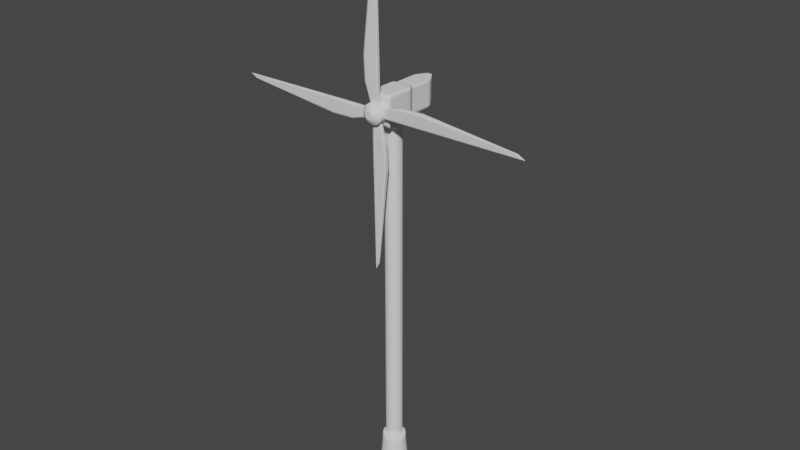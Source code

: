 # Source: Windmill.blend  (saved by Blender 4.0.36; exported with 4.5.12 LTS)
import bpy
from mathutils import Matrix  # noqa: F401  (used for matrix-valued properties, if any)

bpy.ops.wm.read_factory_settings(use_empty=True)
scene = bpy.context.scene
scene.name = 'Scene'

# ---- collections
col_collection = bpy.data.collections.new('Collection'); scene.collection.children.link(col_collection)

# ---- world
world_world = bpy.data.worlds.new('World'); scene.world = world_world
world_world.use_nodes = True; world_world.node_tree.nodes.clear()
_N = world_world.node_tree.nodes; _L = world_world.node_tree.links
n0 = _N.new('ShaderNodeOutputWorld'); n0.name = 'World Output'; n0.location = (300, 300)
n1 = _N.new('ShaderNodeBackground'); n1.name = 'Background'; n1.location = (10, 300)
n1.inputs[0].default_value = (0.05088, 0.05088, 0.05088, 1.0)
_L.new(n1.outputs[0], n0.inputs[0])
n0.is_active_output = True
world_world.color = (0.05088, 0.05088, 0.05088)
world_world.use_sun_shadow = False
world_world.sun_shadow_jitter_overblur = 0.0

# ---- meshes
me_circle = bpy.data.meshes.new('Circle')
me_circle.from_pydata([(1.597e-08, 1.376, -10.45), (-0.2684, 1.349, -10.45), (-0.5265, 1.271, -10.45), (-0.7643, 1.144, -10.45), (-0.9728, 0.9728, -10.45), (-1.144, 0.7643, -10.45), (-1.271, 0.5265, -10.45), (-1.349, 0.2684, -10.45), (-1.376, -4.951e-08, -10.45), (-1.349, -0.2684, -10.45), (-1.271, -0.5265, -10.45), (-1.144, -0.7643, -10.45), (-0.9728, -0.9728, -10.45), (-0.7643, -1.144, -10.45), (-0.5265, -1.271, -10.45), (-0.2684, -1.349, -10.45), (1.362e-07, -1.376, -10.45), (0.2684, -1.349, -10.45), (0.5265, -1.271, -10.45), (0.7643, -1.144, -10.45), (0.9728, -0.9728, -10.45), (1.144, -0.7643, -10.45), (1.271, -0.5265, -10.45), (1.349, -0.2684, -10.45), (1.376, 2.703e-08, -10.45), (1.349, 0.2684, -10.45), (1.271, 0.5265, -10.45), (1.144, 0.7643, -10.45), (0.9728, 0.9728, -10.45), (0.7643, 1.144, -10.45), (0.5265, 1.271, -10.45), (0.2684, 1.349, -10.45), (-5.582e-10, 1.042, -6.463), (-0.2032, 1.022, -6.463), (-0.3987, 0.9625, -6.463), (-0.5788, 0.8662, -6.463), (-0.7367, 0.7367, -6.463), (-0.8662, 0.5788, -6.463), (-0.9625, 0.3987, -6.463), (-1.022, 0.2032, -6.463), (-1.042, -4.585e-08, -6.463), (-1.022, -0.2032, -6.463), (-0.9625, -0.3987, -6.463), (-0.8662, -0.5788, -6.463), (-0.7367, -0.7367, -6.463), (-0.5788, -0.8662, -6.463), (-0.3987, -0.9625, -6.463), (-0.2032, -1.022, -6.463), (9.052e-08, -1.042, -6.463), (0.2032, -1.022, -6.463), (0.3987, -0.9625, -6.463), (0.5788, -0.8662, -6.463), (0.7367, -0.7367, -6.463), (0.8662, -0.5788, -6.463), (0.9625, -0.3987, -6.463), (1.022, -0.2032, -6.463), (1.042, 1.212e-08, -6.463), (1.022, 0.2032, -6.463), (0.9625, 0.3987, -6.463), (0.8662, 0.5788, -6.463), (0.7367, 0.7367, -6.463), (0.5788, 0.8662, -6.463), (0.3987, 0.9625, -6.463), (0.2032, 1.022, -6.463), (-3.965e-09, 0.7755, -6.463), (-0.1513, 0.7606, -6.463), (-0.2968, 0.7164, -6.463), (-0.4308, 0.6448, -6.463), (-0.5483, 0.5483, -6.463), (-0.6448, 0.4308, -6.463), (-0.7164, 0.2968, -6.463), (-0.7606, 0.1513, -6.463), (-0.7755, -3.745e-08, -6.463), (-0.7606, -0.1513, -6.463), (-0.7164, -0.2968, -6.463), (-0.6448, -0.4308, -6.463), (-0.5483, -0.5483, -6.463), (-0.4308, -0.6448, -6.463), (-0.2968, -0.7164, -6.463), (-0.1513, -0.7606, -6.463), (6.383e-08, -0.7755, -6.463), (0.1513, -0.7606, -6.463), (0.2968, -0.7164, -6.463), (0.4308, -0.6448, -6.463), (0.5483, -0.5483, -6.463), (0.6448, -0.4308, -6.463), (0.7164, -0.2968, -6.463), (0.7606, -0.1513, -6.463), (0.7755, 5.697e-09, -6.463), (0.7606, 0.1513, -6.463), (0.7164, 0.2968, -6.463), (0.6448, 0.4308, -6.463), (0.5483, 0.5483, -6.463), (0.4308, 0.6448, -6.463), (0.2968, 0.7164, -6.463), (0.1513, 0.7606, -6.463), (-3.965e-09, 0.7755, 25.42), (-0.1513, 0.7606, 25.42), (-0.2968, 0.7164, 25.42), (-0.4308, 0.6448, 25.42), (-0.5483, 0.5483, 25.42), (-0.6448, 0.4308, 25.42), (-0.7164, 0.2968, 25.42), (-0.7606, 0.1513, 25.42), (-0.7755, -3.745e-08, 25.42), (-0.7606, -0.1513, 25.42), (-0.7164, -0.2968, 25.42), (-0.6448, -0.4308, 25.42), (-0.5483, -0.5483, 25.42), (-0.4308, -0.6448, 25.42), (-0.2968, -0.7164, 25.42), (-0.1513, -0.7606, 25.42), (6.383e-08, -0.7755, 25.42), (0.1513, -0.7606, 25.42), (0.2968, -0.7164, 25.42), (0.4308, -0.6448, 25.42), (0.5483, -0.5483, 25.42), (0.6448, -0.4308, 25.42), (0.7164, -0.2968, 25.42), (0.7606, -0.1513, 25.42), (0.7755, 5.697e-09, 25.42), (0.7606, 0.1513, 25.42), (0.7164, 0.2968, 25.42), (0.6448, 0.4308, 25.42), (0.5483, 0.5483, 25.42), (0.4308, 0.6448, 25.42), (0.2968, 0.7164, 25.42), (0.1513, 0.7606, 25.42), (-1.0, -1.764, 25.12), (-1.0, -1.764, 27.85), (-1.0, 1.0, 25.12), (-1.0, 1.0, 27.85), (1.0, -1.764, 25.12), (1.0, -1.764, 27.85), (1.0, 1.0, 25.12), (1.0, 1.0, 27.85), (-0.8262, 1.177, 25.2), (-0.8262, 1.177, 27.77), (0.8262, 1.177, 25.2), (0.8262, 1.177, 27.77), (-0.895, 1.177, 27.85), (-0.895, 1.177, 25.12), (0.895, 1.177, 25.12), (0.895, 1.177, 27.85), (-0.8262, 3.749, 25.2), (-0.8262, 3.749, 27.77), (0.8262, 3.749, 25.2), (0.8262, 3.749, 27.77), (-0.2173, 4.727, 25.2), (-0.2173, 4.727, 27.77), (0.2173, 4.727, 25.2), (0.2173, 4.727, 27.77), (2.116e-09, -1.592, 27.25), (-0.1819, -1.592, 27.23), (-0.3567, -1.592, 27.18), (-0.5179, -1.592, 27.09), (-0.6592, -1.592, 26.98), (-0.7751, -1.592, 26.83), (-0.8612, -1.592, 26.67), (-0.9143, -1.592, 26.5), (-0.9322, -1.592, 26.32), (-0.9143, -1.592, 26.13), (-0.8612, -1.592, 25.96), (-0.7751, -1.592, 25.8), (-0.6592, -1.592, 25.66), (-0.5179, -1.592, 25.54), (-0.3567, -1.592, 25.46), (-0.1819, -1.592, 25.4), (8.361e-08, -1.592, 25.38), (0.1819, -1.592, 25.4), (0.3567, -1.592, 25.46), (0.5179, -1.592, 25.54), (0.6592, -1.592, 25.66), (0.7751, -1.592, 25.8), (0.8612, -1.592, 25.96), (0.9143, -1.592, 26.13), (0.9322, -1.592, 26.32), (0.9143, -1.592, 26.5), (0.8612, -1.592, 26.67), (0.7751, -1.592, 26.83), (0.6592, -1.592, 26.98), (0.5179, -1.592, 27.09), (0.3567, -1.592, 27.18), (0.1819, -1.592, 27.23), (2.116e-09, -2.612, 27.25), (-0.1819, -2.612, 27.23), (-0.3567, -2.612, 27.18), (-0.5179, -2.612, 27.09), (-0.6592, -2.612, 26.98), (-0.7751, -2.612, 26.83), (-0.8612, -2.612, 26.67), (-0.9143, -2.612, 26.5), (-0.9322, -2.612, 26.32), (-0.9143, -2.612, 26.13), (-0.8612, -2.612, 25.96), (-0.7751, -2.612, 25.8), (-0.6592, -2.612, 25.66), (-0.5179, -2.612, 25.54), (-0.3567, -2.612, 25.46), (-0.1819, -2.612, 25.4), (8.361e-08, -2.612, 25.38), (0.1819, -2.612, 25.4), (0.3567, -2.612, 25.46), (0.5179, -2.612, 25.54), (0.6592, -2.612, 25.66), (0.7751, -2.612, 25.8), (0.8612, -2.612, 25.96), (0.9143, -2.612, 26.13), (0.9322, -2.612, 26.32), (0.9143, -2.612, 26.5), (0.8612, -2.612, 26.67), (0.7751, -2.612, 26.83), (0.6592, -2.612, 26.98), (0.5179, -2.612, 27.09), (0.3567, -2.612, 27.18), (0.1819, -2.612, 27.23), (3.52e-09, -2.907, 26.93), (-0.1188, -2.907, 26.91), (-0.2331, -2.907, 26.88), (-0.3384, -2.907, 26.82), (-0.4306, -2.907, 26.75), (-0.5064, -2.907, 26.65), (-0.5627, -2.907, 26.55), (-0.5973, -2.907, 26.44), (-0.609, -2.907, 26.32), (-0.5973, -2.907, 26.2), (-0.5627, -2.907, 26.08), (-0.5064, -2.907, 25.98), (-0.4306, -2.907, 25.89), (-0.3384, -2.907, 25.81), (-0.2331, -2.907, 25.75), (-0.1188, -2.907, 25.72), (5.676e-08, -2.907, 25.71), (0.1188, -2.907, 25.72), (0.2331, -2.907, 25.75), (0.3384, -2.907, 25.81), (0.4306, -2.907, 25.89), (0.5064, -2.907, 25.98), (0.5627, -2.907, 26.08), (0.5973, -2.907, 26.2), (0.609, -2.907, 26.32), (0.5973, -2.907, 26.44), (0.5627, -2.907, 26.55), (0.5064, -2.907, 26.65), (0.4306, -2.907, 26.75), (0.3384, -2.907, 26.82), (0.2331, -2.907, 26.88), (0.1188, -2.907, 26.91), (-7.312e-10, -3.056, 26.67), (-0.0685, -3.056, 26.66), (-0.1344, -3.056, 26.64), (-0.1951, -3.056, 26.61), (-0.2483, -3.056, 26.56), (-0.292, -3.056, 26.51), (-0.3244, -3.056, 26.45), (-0.3444, -3.056, 26.38), (-0.3511, -3.056, 26.32), (-0.3444, -3.056, 26.25), (-0.3244, -3.056, 26.18), (-0.292, -3.056, 26.12), (-0.2483, -3.056, 26.07), (-0.1951, -3.056, 26.02), (-0.1344, -3.056, 25.99), (-0.0685, -3.056, 25.97), (2.997e-08, -3.056, 25.97), (0.0685, -3.056, 25.97), (0.1344, -3.056, 25.99), (0.1951, -3.056, 26.02), (0.2483, -3.056, 26.07), (0.292, -3.056, 26.12), (0.3244, -3.056, 26.18), (0.3444, -3.056, 26.25), (0.3511, -3.056, 26.32), (0.3444, -3.056, 26.38), (0.3244, -3.056, 26.45), (0.292, -3.056, 26.51), (0.2483, -3.056, 26.56), (0.1951, -3.056, 26.61), (0.1344, -3.056, 26.64), (0.0685, -3.056, 26.66), (9.313e-10, -3.056, 26.32), (-0.7164, -0.2968, -1.149), (-0.7164, -0.2968, 4.165), (-0.7164, -0.2968, 9.479), (-0.7164, -0.2968, 14.79), (-0.7164, -0.2968, 20.11), (-0.6448, -0.4308, 20.11), (-0.6448, -0.4308, 14.79), (-0.6448, -0.4308, 9.479), (-0.6448, -0.4308, 4.165), (-0.6448, -0.4308, -1.149), (0.7755, 5.697e-09, -1.149), (0.7755, 5.697e-09, 4.165), (0.7755, 5.697e-09, 9.479), (0.7755, 5.697e-09, 14.79), (0.7755, 5.697e-09, 20.11), (0.7606, 0.1513, 20.11), (0.7606, 0.1513, 14.79), (0.7606, 0.1513, 9.479), (0.7606, 0.1513, 4.165), (0.7606, 0.1513, -1.149), (-0.5483, -0.5483, 20.11), (-0.5483, -0.5483, 14.79), (-0.5483, -0.5483, 9.479), (-0.5483, -0.5483, 4.165), (-0.5483, -0.5483, -1.149), (0.7164, 0.2968, 20.11), (0.7164, 0.2968, 14.79), (0.7164, 0.2968, 9.479), (0.7164, 0.2968, 4.165), (0.7164, 0.2968, -1.149), (-0.4308, -0.6448, 20.11), (-0.4308, -0.6448, 14.79), (-0.4308, -0.6448, 9.479), (-0.4308, -0.6448, 4.165), (-0.4308, -0.6448, -1.149), (0.6448, 0.4308, 20.11), (0.6448, 0.4308, 14.79), (0.6448, 0.4308, 9.479), (0.6448, 0.4308, 4.165), (0.6448, 0.4308, -1.149), (-0.2968, -0.7164, 20.11), (-0.2968, -0.7164, 14.79), (-0.2968, -0.7164, 9.479), (-0.2968, -0.7164, 4.165), (-0.2968, -0.7164, -1.149), (-3.965e-09, 0.7755, -1.149), (-3.965e-09, 0.7755, 4.165), (-3.965e-09, 0.7755, 9.479), (-3.965e-09, 0.7755, 14.79), (-3.965e-09, 0.7755, 20.11), (-0.1513, 0.7606, 20.11), (-0.1513, 0.7606, 14.79), (-0.1513, 0.7606, 9.479), (-0.1513, 0.7606, 4.165), (-0.1513, 0.7606, -1.149), (0.5483, 0.5483, 20.11), (0.5483, 0.5483, 14.79), (0.5483, 0.5483, 9.479), (0.5483, 0.5483, 4.165), (0.5483, 0.5483, -1.149), (-0.1513, -0.7606, 20.11), (-0.1513, -0.7606, 14.79), (-0.1513, -0.7606, 9.479), (-0.1513, -0.7606, 4.165), (-0.1513, -0.7606, -1.149), (-0.2968, 0.7164, 20.11), (-0.2968, 0.7164, 14.79), (-0.2968, 0.7164, 9.479), (-0.2968, 0.7164, 4.165), (-0.2968, 0.7164, -1.149), (0.4308, 0.6448, 20.11), (0.4308, 0.6448, 14.79), (0.4308, 0.6448, 9.479), (0.4308, 0.6448, 4.165), (0.4308, 0.6448, -1.149), (6.383e-08, -0.7755, 20.11), (6.383e-08, -0.7755, 14.79), (6.383e-08, -0.7755, 9.479), (6.383e-08, -0.7755, 4.165), (6.383e-08, -0.7755, -1.149), (-0.4308, 0.6448, 20.11), (-0.4308, 0.6448, 14.79), (-0.4308, 0.6448, 9.479), (-0.4308, 0.6448, 4.165), (-0.4308, 0.6448, -1.149), (0.2968, 0.7164, 20.11), (0.2968, 0.7164, 14.79), (0.2968, 0.7164, 9.479), (0.2968, 0.7164, 4.165), (0.2968, 0.7164, -1.149), (0.1513, -0.7606, 20.11), (0.1513, -0.7606, 14.79), (0.1513, -0.7606, 9.479), (0.1513, -0.7606, 4.165), (0.1513, -0.7606, -1.149), (-0.5483, 0.5483, 20.11), (-0.5483, 0.5483, 14.79), (-0.5483, 0.5483, 9.479), (-0.5483, 0.5483, 4.165), (-0.5483, 0.5483, -1.149), (0.1513, 0.7606, 20.11), (0.1513, 0.7606, 14.79), (0.1513, 0.7606, 9.479), (0.1513, 0.7606, 4.165), (0.1513, 0.7606, -1.149), (0.2968, -0.7164, 20.11), (0.2968, -0.7164, 14.79), (0.2968, -0.7164, 9.479), (0.2968, -0.7164, 4.165), (0.2968, -0.7164, -1.149), (-0.6448, 0.4308, 20.11), (-0.6448, 0.4308, 14.79), (-0.6448, 0.4308, 9.479), (-0.6448, 0.4308, 4.165), (-0.6448, 0.4308, -1.149), (0.4308, -0.6448, 20.11), (0.4308, -0.6448, 14.79), (0.4308, -0.6448, 9.479), (0.4308, -0.6448, 4.165), (0.4308, -0.6448, -1.149), (-0.7164, 0.2968, 20.11), (-0.7164, 0.2968, 14.79), (-0.7164, 0.2968, 9.479), (-0.7164, 0.2968, 4.165), (-0.7164, 0.2968, -1.149), (0.5483, -0.5483, 20.11), (0.5483, -0.5483, 14.79), (0.5483, -0.5483, 9.479), (0.5483, -0.5483, 4.165), (0.5483, -0.5483, -1.149), (-0.7606, 0.1513, 20.11), (-0.7606, 0.1513, 14.79), (-0.7606, 0.1513, 9.479), (-0.7606, 0.1513, 4.165), (-0.7606, 0.1513, -1.149), (0.6448, -0.4308, 20.11), (0.6448, -0.4308, 14.79), (0.6448, -0.4308, 9.479), (0.6448, -0.4308, 4.165), (0.6448, -0.4308, -1.149), (-0.7755, -3.745e-08, 20.11), (-0.7755, -3.745e-08, 14.79), (-0.7755, -3.745e-08, 9.479), (-0.7755, -3.745e-08, 4.165), (-0.7755, -3.745e-08, -1.149), (0.7164, -0.2968, 20.11), (0.7164, -0.2968, 14.79), (0.7164, -0.2968, 9.479), (0.7164, -0.2968, 4.165), (0.7164, -0.2968, -1.149), (-0.7606, -0.1513, 20.11), (-0.7606, -0.1513, 14.79), (-0.7606, -0.1513, 9.479), (-0.7606, -0.1513, 4.165), (-0.7606, -0.1513, -1.149), (0.7606, -0.1513, 20.11), (0.7606, -0.1513, 14.79), (0.7606, -0.1513, 9.479), (0.7606, -0.1513, 4.165), (0.7606, -0.1513, -1.149), (0.0, 1.0, 25.12), (0.0, 1.0, 27.85), (0.0, -1.764, 25.12), (0.0, -1.764, 27.85), (0.0, 1.177, 25.12), (0.0, 1.177, 27.85), (0.0, 1.177, 25.2), (0.0, 1.177, 27.77), (0.0, 3.749, 25.2), (0.0, 3.749, 27.77), (0.0, 4.727, 25.2), (0.0, 4.727, 27.77)], [], [(13, 45, 44, 12), (27, 59, 58, 26), (14, 46, 45, 13), (1, 33, 32, 0), (28, 60, 59, 27), (15, 47, 46, 14), (2, 34, 33, 1), (29, 61, 60, 28), (16, 48, 47, 15), (3, 35, 34, 2), (30, 62, 61, 29), (17, 49, 48, 16), (4, 36, 35, 3), (31, 63, 62, 30), (18, 50, 49, 17), (5, 37, 36, 4), (0, 32, 63, 31), (19, 51, 50, 18), (6, 38, 37, 5), (20, 52, 51, 19), (7, 39, 38, 6), (21, 53, 52, 20), (8, 40, 39, 7), (22, 54, 53, 21), (9, 41, 40, 8), (23, 55, 54, 22), (10, 42, 41, 9), (24, 56, 55, 23), (11, 43, 42, 10), (25, 57, 56, 24), (12, 44, 43, 11), (26, 58, 57, 25), (40, 72, 71, 39), (54, 86, 85, 53), (41, 73, 72, 40), (55, 87, 86, 54), (42, 74, 73, 41), (56, 88, 87, 55), (43, 75, 74, 42), (57, 89, 88, 56), (44, 76, 75, 43), (58, 90, 89, 57), (45, 77, 76, 44), (59, 91, 90, 58), (46, 78, 77, 45), (33, 65, 64, 32), (60, 92, 91, 59), (47, 79, 78, 46), (34, 66, 65, 33), (61, 93, 92, 60), (48, 80, 79, 47), (35, 67, 66, 34), (62, 94, 93, 61), (49, 81, 80, 48), (36, 68, 67, 35), (63, 95, 94, 62), (50, 82, 81, 49), (37, 69, 68, 36), (32, 64, 95, 63), (51, 83, 82, 50), (38, 70, 69, 37), (52, 84, 83, 51), (39, 71, 70, 38), (53, 85, 84, 52), (286, 107, 106, 285), (296, 121, 120, 295), (301, 108, 107, 286), (306, 122, 121, 296), (311, 109, 108, 301), (316, 123, 122, 306), (321, 110, 109, 311), (331, 97, 96, 330), (336, 124, 123, 316), (341, 111, 110, 321), (346, 98, 97, 331), (351, 125, 124, 336), (356, 112, 111, 341), (361, 99, 98, 346), (366, 126, 125, 351), (371, 113, 112, 356), (376, 100, 99, 361), (381, 127, 126, 366), (386, 114, 113, 371), (391, 101, 100, 376), (330, 96, 127, 381), (396, 115, 114, 386), (401, 102, 101, 391), (406, 116, 115, 396), (411, 103, 102, 401), (416, 117, 116, 406), (421, 104, 103, 411), (426, 118, 117, 416), (431, 105, 104, 421), (436, 119, 118, 426), (285, 106, 105, 431), (295, 120, 119, 436), (128, 129, 131, 130), (130, 131, 140, 141), (134, 135, 133, 132), (443, 444, 129, 128), (441, 134, 132, 443), (442, 131, 129, 444), (448, 139, 147, 450), (135, 134, 142, 143), (441, 130, 141, 445), (442, 135, 143, 446), (137, 136, 141, 140), (447, 138, 142, 445), (448, 137, 140, 446), (138, 139, 143, 142), (450, 147, 151, 452), (136, 137, 145, 144), (139, 138, 146, 147), (447, 136, 144, 449), (451, 452, 151, 150), (144, 145, 149, 148), (147, 146, 150, 151), (449, 144, 148, 451), (160, 192, 191, 159), (174, 206, 205, 173), (161, 193, 192, 160), (175, 207, 206, 174), (162, 194, 193, 161), (176, 208, 207, 175), (163, 195, 194, 162), (177, 209, 208, 176), (164, 196, 195, 163), (178, 210, 209, 177), (165, 197, 196, 164), (179, 211, 210, 178), (166, 198, 197, 165), (153, 185, 184, 152), (180, 212, 211, 179), (167, 199, 198, 166), (154, 186, 185, 153), (181, 213, 212, 180), (168, 200, 199, 167), (155, 187, 186, 154), (182, 214, 213, 181), (169, 201, 200, 168), (156, 188, 187, 155), (183, 215, 214, 182), (170, 202, 201, 169), (157, 189, 188, 156), (152, 184, 215, 183), (171, 203, 202, 170), (158, 190, 189, 157), (172, 204, 203, 171), (159, 191, 190, 158), (173, 205, 204, 172), (200, 232, 231, 199), (187, 219, 218, 186), (214, 246, 245, 213), (201, 233, 232, 200), (188, 220, 219, 187), (215, 247, 246, 214), (202, 234, 233, 201), (189, 221, 220, 188), (184, 216, 247, 215), (203, 235, 234, 202), (190, 222, 221, 189), (204, 236, 235, 203), (191, 223, 222, 190), (205, 237, 236, 204), (192, 224, 223, 191), (206, 238, 237, 205), (193, 225, 224, 192), (207, 239, 238, 206), (194, 226, 225, 193), (208, 240, 239, 207), (195, 227, 226, 194), (209, 241, 240, 208), (196, 228, 227, 195), (210, 242, 241, 209), (197, 229, 228, 196), (211, 243, 242, 210), (198, 230, 229, 197), (185, 217, 216, 184), (212, 244, 243, 211), (199, 231, 230, 198), (186, 218, 217, 185), (213, 245, 244, 212), (235, 267, 266, 234), (222, 254, 253, 221), (236, 268, 267, 235), (223, 255, 254, 222), (237, 269, 268, 236), (224, 256, 255, 223), (238, 270, 269, 237), (225, 257, 256, 224), (239, 271, 270, 238), (226, 258, 257, 225), (240, 272, 271, 239), (227, 259, 258, 226), (241, 273, 272, 240), (228, 260, 259, 227), (242, 274, 273, 241), (229, 261, 260, 228), (243, 275, 274, 242), (230, 262, 261, 229), (217, 249, 248, 216), (244, 276, 275, 243), (231, 263, 262, 230), (218, 250, 249, 217), (245, 277, 276, 244), (232, 264, 263, 231), (219, 251, 250, 218), (246, 278, 277, 245), (233, 265, 264, 232), (220, 252, 251, 219), (247, 279, 278, 246), (234, 266, 265, 233), (221, 253, 252, 220), (216, 248, 279, 247), (270, 280, 269), (257, 280, 256), (271, 280, 270), (258, 280, 257), (272, 280, 271), (259, 280, 258), (273, 280, 272), (260, 280, 259), (274, 280, 273), (261, 280, 260), (275, 280, 274), (262, 280, 261), (249, 280, 248), (276, 280, 275), (263, 280, 262), (250, 280, 249), (277, 280, 276), (264, 280, 263), (251, 280, 250), (278, 280, 277), (265, 280, 264), (252, 280, 251), (279, 280, 278), (266, 280, 265), (253, 280, 252), (248, 280, 279), (267, 280, 266), (254, 280, 253), (268, 280, 267), (255, 280, 254), (269, 280, 268), (256, 280, 255), (88, 291, 440, 87), (291, 292, 439, 440), (292, 293, 438, 439), (293, 294, 437, 438), (294, 295, 436, 437), (74, 281, 435, 73), (281, 282, 434, 435), (282, 283, 433, 434), (283, 284, 432, 433), (284, 285, 431, 432), (87, 440, 430, 86), (440, 439, 429, 430), (439, 438, 428, 429), (438, 437, 427, 428), (437, 436, 426, 427), (73, 435, 425, 72), (435, 434, 424, 425), (434, 433, 423, 424), (433, 432, 422, 423), (432, 431, 421, 422), (86, 430, 420, 85), (430, 429, 419, 420), (429, 428, 418, 419), (428, 427, 417, 418), (427, 426, 416, 417), (72, 425, 415, 71), (425, 424, 414, 415), (424, 423, 413, 414), (423, 422, 412, 413), (422, 421, 411, 412), (85, 420, 410, 84), (420, 419, 409, 410), (419, 418, 408, 409), (418, 417, 407, 408), (417, 416, 406, 407), (71, 415, 405, 70), (415, 414, 404, 405), (414, 413, 403, 404), (413, 412, 402, 403), (412, 411, 401, 402), (84, 410, 400, 83), (410, 409, 399, 400), (409, 408, 398, 399), (408, 407, 397, 398), (407, 406, 396, 397), (70, 405, 395, 69), (405, 404, 394, 395), (404, 403, 393, 394), (403, 402, 392, 393), (402, 401, 391, 392), (83, 400, 390, 82), (400, 399, 389, 390), (399, 398, 388, 389), (398, 397, 387, 388), (397, 396, 386, 387), (64, 326, 385, 95), (326, 327, 384, 385), (327, 328, 383, 384), (328, 329, 382, 383), (329, 330, 381, 382), (69, 395, 380, 68), (395, 394, 379, 380), (394, 393, 378, 379), (393, 392, 377, 378), (392, 391, 376, 377), (82, 390, 375, 81), (390, 389, 374, 375), (389, 388, 373, 374), (388, 387, 372, 373), (387, 386, 371, 372), (95, 385, 370, 94), (385, 384, 369, 370), (384, 383, 368, 369), (383, 382, 367, 368), (382, 381, 366, 367), (68, 380, 365, 67), (380, 379, 364, 365), (379, 378, 363, 364), (378, 377, 362, 363), (377, 376, 361, 362), (81, 375, 360, 80), (375, 374, 359, 360), (374, 373, 358, 359), (373, 372, 357, 358), (372, 371, 356, 357), (94, 370, 355, 93), (370, 369, 354, 355), (369, 368, 353, 354), (368, 367, 352, 353), (367, 366, 351, 352), (67, 365, 350, 66), (365, 364, 349, 350), (364, 363, 348, 349), (363, 362, 347, 348), (362, 361, 346, 347), (80, 360, 345, 79), (360, 359, 344, 345), (359, 358, 343, 344), (358, 357, 342, 343), (357, 356, 341, 342), (93, 355, 340, 92), (355, 354, 339, 340), (354, 353, 338, 339), (353, 352, 337, 338), (352, 351, 336, 337), (66, 350, 335, 65), (350, 349, 334, 335), (349, 348, 333, 334), (348, 347, 332, 333), (347, 346, 331, 332), (79, 345, 325, 78), (345, 344, 324, 325), (344, 343, 323, 324), (343, 342, 322, 323), (342, 341, 321, 322), (92, 340, 320, 91), (340, 339, 319, 320), (339, 338, 318, 319), (338, 337, 317, 318), (337, 336, 316, 317), (65, 335, 326, 64), (335, 334, 327, 326), (334, 333, 328, 327), (333, 332, 329, 328), (332, 331, 330, 329), (78, 325, 315, 77), (325, 324, 314, 315), (324, 323, 313, 314), (323, 322, 312, 313), (322, 321, 311, 312), (91, 320, 310, 90), (320, 319, 309, 310), (319, 318, 308, 309), (318, 317, 307, 308), (317, 316, 306, 307), (77, 315, 305, 76), (315, 314, 304, 305), (314, 313, 303, 304), (313, 312, 302, 303), (312, 311, 301, 302), (90, 310, 300, 89), (310, 309, 299, 300), (309, 308, 298, 299), (308, 307, 297, 298), (307, 306, 296, 297), (76, 305, 290, 75), (305, 304, 289, 290), (304, 303, 288, 289), (303, 302, 287, 288), (302, 301, 286, 287), (89, 300, 291, 88), (300, 299, 292, 291), (299, 298, 293, 292), (298, 297, 294, 293), (297, 296, 295, 294), (75, 290, 281, 74), (290, 289, 282, 281), (289, 288, 283, 282), (288, 287, 284, 283), (287, 286, 285, 284), (146, 449, 451, 150), (148, 149, 452, 451), (138, 447, 449, 146), (145, 450, 452, 149), (139, 448, 446, 143), (136, 447, 445, 141), (131, 442, 446, 140), (134, 441, 445, 142), (137, 448, 450, 145), (135, 442, 444, 133), (130, 441, 443, 128), (132, 133, 444, 443)])
me_circle.polygons.foreach_set('use_smooth', [True] * 418)
_uv = me_circle.uv_layers.new(name='UVMap')
_uv.uv.foreach_set('vector', [0.07867, 0.0005283, 0.08285, 0.09122, 0.07813, 0.09144, 0.07258, 0.0008506, 0.164, 0.005463, 0.1485, 0.09392, 0.1439, 0.09347, 0.158, 0.00449, 0.08477, 0.0002959, 0.08759, 0.09115, 0.08285, 0.09122, 0.07867, 0.0005283, 0.006043, 0.01069, 0.02735, 0.09671, 0.02282, 0.09786, 8.838e-05, 0.0122, 0.1701, 0.006543, 0.1531, 0.09444, 0.1485, 0.09392, 0.164, 0.005463, 0.09087, 0.0001495, 0.09226, 0.09114, 0.08759, 0.09115, 0.08477, 0.0002959, 0.01202, 0.009281, 0.03182, 0.09579, 0.02735, 0.09671, 0.006043, 0.01069, 0.1761, 0.00773, 0.1577, 0.09513, 0.1531, 0.09444, 0.1701, 0.006543, 0.09697, 8.835e-05, 0.09691, 0.09108, 0.09226, 0.09114, 0.09087, 0.0001495, 0.01802, 0.007985, 0.03635, 0.09502, 0.03182, 0.09579, 0.01202, 0.009281, 0.1821, 0.009027, 0.1622, 0.09582, 0.1577, 0.09513, 0.1761, 0.00773, 0.1031, 0.0001141, 0.1016, 0.09109, 0.09691, 0.09108, 0.09697, 8.835e-05, 0.02404, 0.006795, 0.04092, 0.09444, 0.03635, 0.09502, 0.01802, 0.007985, 0.1881, 0.01044, 0.1667, 0.09676, 0.1622, 0.09582, 0.1821, 0.009027, 0.1092, 0.000228, 0.1063, 0.09115, 0.1016, 0.09109, 0.1031, 0.0001141, 0.03007, 0.005708, 0.04547, 0.09385, 0.04092, 0.09444, 0.02404, 0.006795, 0.194, 0.01192, 0.1713, 0.09791, 0.1667, 0.09676, 0.1881, 0.01044, 0.1153, 0.0004313, 0.111, 0.09127, 0.1063, 0.09115, 0.1092, 0.000228, 0.03612, 0.004724, 0.05009, 0.09331, 0.04547, 0.09385, 0.03007, 0.005708, 0.1214, 0.0007252, 0.1157, 0.09144, 0.111, 0.09127, 0.1153, 0.0004313, 0.04217, 0.003839, 0.05474, 0.09294, 0.05009, 0.09331, 0.03612, 0.004724, 0.1275, 0.001111, 0.1205, 0.09165, 0.1157, 0.09144, 0.1214, 0.0007252, 0.04824, 0.003052, 0.05938, 0.09249, 0.05474, 0.09294, 0.04217, 0.003839, 0.1336, 0.001591, 0.1252, 0.0919, 0.1205, 0.09165, 0.1275, 0.001111, 0.05432, 0.002367, 0.06403, 0.09222, 0.05938, 0.09249, 0.04824, 0.003052, 0.1397, 0.002167, 0.1299, 0.09219, 0.1252, 0.0919, 0.1336, 0.001591, 0.0604, 0.001769, 0.06869, 0.09188, 0.06403, 0.09222, 0.05432, 0.002367, 0.1458, 0.002842, 0.1346, 0.09251, 0.1299, 0.09219, 0.1397, 0.002167, 0.06648, 0.001264, 0.0734, 0.09158, 0.06869, 0.09188, 0.0604, 0.001769, 0.1519, 0.003617, 0.1393, 0.09298, 0.1346, 0.09251, 0.1458, 0.002842, 0.07258, 0.0008506, 0.07813, 0.09144, 0.0734, 0.09158, 0.06648, 0.001264, 0.158, 0.00449, 0.1439, 0.09347, 0.1393, 0.09298, 0.1519, 0.003617, 0.05938, 0.09249, 0.05996, 0.0998, 0.05538, 0.1, 0.05474, 0.09294, 0.1252, 0.0919, 0.1248, 0.09924, 0.1202, 0.09897, 0.1205, 0.09165, 0.06403, 0.09222, 0.06453, 0.09931, 0.05996, 0.0998, 0.05938, 0.09249, 0.1299, 0.09219, 0.1294, 0.09957, 0.1248, 0.09924, 0.1252, 0.0919, 0.06869, 0.09188, 0.06913, 0.09915, 0.06453, 0.09931, 0.06403, 0.09222, 0.1346, 0.09251, 0.1341, 0.09998, 0.1294, 0.09957, 0.1299, 0.09219, 0.0734, 0.09158, 0.07377, 0.09903, 0.06913, 0.09915, 0.06869, 0.09188, 0.1393, 0.09298, 0.1387, 0.1002, 0.1341, 0.09998, 0.1346, 0.09251, 0.07813, 0.09144, 0.07842, 0.09868, 0.07377, 0.09903, 0.0734, 0.09158, 0.1439, 0.09347, 0.1432, 0.1004, 0.1387, 0.1002, 0.1393, 0.09298, 0.08285, 0.09122, 0.08307, 0.09867, 0.07842, 0.09868, 0.07813, 0.09144, 0.1485, 0.09392, 0.1477, 0.101, 0.1432, 0.1004, 0.1439, 0.09347, 0.08759, 0.09115, 0.08773, 0.09843, 0.08307, 0.09867, 0.08285, 0.09122, 0.02735, 0.09671, 0.02882, 0.103, 0.02489, 0.1038, 0.02282, 0.09786, 0.1531, 0.09444, 0.1522, 0.1016, 0.1477, 0.101, 0.1485, 0.09392, 0.09226, 0.09114, 0.09236, 0.0982, 0.08773, 0.09843, 0.08759, 0.09115, 0.03182, 0.09579, 0.03305, 0.1025, 0.02882, 0.103, 0.02735, 0.09671, 0.1577, 0.09513, 0.1567, 0.102, 0.1522, 0.1016, 0.1531, 0.09444, 0.09691, 0.09108, 0.09698, 0.09827, 0.09236, 0.0982, 0.09226, 0.09114, 0.03635, 0.09502, 0.03742, 0.102, 0.03305, 0.1025, 0.03182, 0.09579, 0.1622, 0.09582, 0.161, 0.1027, 0.1567, 0.102, 0.1577, 0.09513, 0.1016, 0.09109, 0.1016, 0.09835, 0.09698, 0.09827, 0.09691, 0.09108, 0.04092, 0.09444, 0.04182, 0.1013, 0.03742, 0.102, 0.03635, 0.09502, 0.1667, 0.09676, 0.1653, 0.1032, 0.161, 0.1027, 0.1622, 0.09582, 0.1063, 0.09115, 0.1063, 0.09844, 0.1016, 0.09835, 0.1016, 0.09109, 0.04547, 0.09385, 0.04629, 0.1009, 0.04182, 0.1013, 0.04092, 0.09444, 0.1713, 0.09791, 0.1692, 0.1039, 0.1653, 0.1032, 0.1667, 0.09676, 0.111, 0.09127, 0.1109, 0.09858, 0.1063, 0.09844, 0.1063, 0.09115, 0.05009, 0.09331, 0.05083, 0.1006, 0.04629, 0.1009, 0.04547, 0.09385, 0.1157, 0.09144, 0.1155, 0.09875, 0.1109, 0.09858, 0.111, 0.09127, 0.05474, 0.09294, 0.05538, 0.1, 0.05083, 0.1006, 0.05009, 0.09331, 0.1205, 0.09165, 0.1202, 0.09897, 0.1155, 0.09875, 0.1157, 0.09144, 0.07564, 0.8512, 0.07564, 0.9999, 0.07138, 0.9999, 0.07138, 0.8512, 0.1352, 0.8512, 0.1352, 0.9999, 0.1309, 0.9999, 0.1309, 0.8512, 0.07989, 0.8512, 0.07989, 0.9999, 0.07564, 0.9999, 0.07564, 0.8512, 0.1395, 0.8512, 0.1395, 0.9999, 0.1352, 0.9999, 0.1352, 0.8512, 0.08415, 0.8512, 0.08415, 0.9999, 0.07989, 0.9999, 0.07989, 0.8512, 0.1437, 0.8512, 0.1437, 0.9999, 0.1395, 0.9999, 0.1395, 0.8512, 0.0884, 0.8512, 0.0884, 0.9999, 0.08415, 0.9999, 0.08415, 0.8512, 0.03309, 0.8512, 0.03309, 0.9999, 0.02884, 0.9999, 0.02884, 0.8512, 0.148, 0.8512, 0.148, 0.9999, 0.1437, 0.9999, 0.1437, 0.8512, 0.09266, 0.8512, 0.09266, 0.9999, 0.0884, 0.9999, 0.0884, 0.8512, 0.03735, 0.8512, 0.03735, 0.9999, 0.03309, 0.9999, 0.03309, 0.8512, 0.1522, 0.8512, 0.1522, 0.9999, 0.148, 0.9999, 0.148, 0.8512, 0.09691, 0.8512, 0.09691, 0.9999, 0.09266, 0.9999, 0.09266, 0.8512, 0.0416, 0.8512, 0.0416, 0.9999, 0.03735, 0.9999, 0.03735, 0.8512, 0.1565, 0.8512, 0.1565, 0.9999, 0.1522, 0.9999, 0.1522, 0.8512, 0.1012, 0.8512, 0.1012, 0.9999, 0.09691, 0.9999, 0.09691, 0.8512, 0.04586, 0.8512, 0.04586, 0.9999, 0.0416, 0.9999, 0.0416, 0.8512, 0.1607, 0.8512, 0.1607, 0.9999, 0.1565, 0.9999, 0.1565, 0.8512, 0.1054, 0.8512, 0.1054, 0.9999, 0.1012, 0.9999, 0.1012, 0.8512, 0.05011, 0.8512, 0.05011, 0.9999, 0.04586, 0.9999, 0.04586, 0.8512, 0.165, 0.8512, 0.165, 0.9999, 0.1607, 0.9999, 0.1607, 0.8512, 0.1097, 0.8512, 0.1097, 0.9999, 0.1054, 0.9999, 0.1054, 0.8512, 0.05436, 0.8512, 0.05436, 0.9999, 0.05011, 0.9999, 0.05011, 0.8512, 0.1139, 0.8512, 0.1139, 0.9999, 0.1097, 0.9999, 0.1097, 0.8512, 0.05862, 0.8512, 0.05862, 0.9999, 0.05436, 0.9999, 0.05436, 0.8512, 0.1182, 0.8512, 0.1182, 0.9999, 0.1139, 0.9999, 0.1139, 0.8512, 0.06287, 0.8512, 0.06287, 0.9999, 0.05862, 0.9999, 0.05862, 0.8512, 0.1224, 0.8512, 0.1224, 0.9999, 0.1182, 0.9999, 0.1182, 0.8512, 0.06713, 0.8512, 0.06713, 0.9999, 0.06287, 0.9999, 0.06287, 0.8512, 0.1267, 0.8512, 0.1267, 0.9999, 0.1224, 0.9999, 0.1224, 0.8512, 0.07138, 0.8512, 0.07138, 0.9999, 0.06713, 0.9999, 0.06713, 0.8512, 0.1309, 0.8512, 0.1309, 0.9999, 0.1267, 0.9999, 0.1267, 0.8512, 0.3742, 0.0405, 0.365, 0.1013, 0.3017, 0.1118, 0.3099, 0.03297, 0.3099, 0.03297, 0.3017, 0.1118, 0.2951, 0.1117, 0.3036, 0.03181, 0.3017, 0.2516, 0.3099, 0.1728, 0.3742, 0.1803, 0.365, 0.2411, 0.4037, 0.0175, 0.4037, 0.1361, 0.365, 0.1013, 0.3742, 0.0405, 0.2845, 0.2796, 0.3017, 0.2516, 0.365, 0.2411, 0.4037, 0.2759, 0.2845, 0.1397, 0.3017, 0.1118, 0.365, 0.1013, 0.4037, 0.1361, 0.2895, 0.1444, 0.3009, 0.1724, 0.2296, 0.175, 0.222, 0.1558, 0.3099, 0.1728, 0.3017, 0.2516, 0.2951, 0.2515, 0.3036, 0.1716, 0.2989, 8.837e-05, 0.3099, 0.03297, 0.3036, 0.03181, 0.2916, 0.003639, 0.2989, 0.1399, 0.3099, 0.1728, 0.3036, 0.1716, 0.2916, 0.1435, 0.2932, 0.1106, 0.3009, 0.03252, 0.3036, 0.03181, 0.2951, 0.1117, 0.2767, 0.2738, 0.2932, 0.2504, 0.2951, 0.2515, 0.2784, 0.275, 0.2767, 0.1339, 0.2932, 0.1106, 0.2951, 0.1117, 0.2784, 0.1352, 0.2932, 0.2504, 0.3009, 0.1724, 0.3036, 0.1716, 0.2951, 0.2515, 0.222, 0.1558, 0.2296, 0.175, 0.2073, 0.1737, 0.2029, 0.171, 0.3009, 0.03252, 0.2932, 0.1106, 0.2215, 0.08366, 0.2296, 0.03517, 0.3009, 0.1724, 0.2932, 0.2504, 0.2215, 0.2235, 0.2296, 0.175, 0.2895, 0.004562, 0.3009, 0.03252, 0.2296, 0.03517, 0.222, 0.01595, 0.1941, 0.2203, 0.2029, 0.171, 0.2073, 0.1737, 0.1987, 0.219, 0.2296, 0.03517, 0.2215, 0.08366, 0.1987, 0.07922, 0.2073, 0.03385, 0.2296, 0.175, 0.2215, 0.2235, 0.1987, 0.219, 0.2073, 0.1737, 0.222, 0.01595, 0.2296, 0.03517, 0.2073, 0.03385, 0.2029, 0.03112, 0.3028, 0.3388, 0.2837, 0.3177, 0.2862, 0.3147, 0.3075, 0.3345, 0.2248, 0.3414, 0.2408, 0.3211, 0.2435, 0.3232, 0.2295, 0.3448, 0.2978, 0.3427, 0.2811, 0.3204, 0.2837, 0.3177, 0.3028, 0.3388, 0.2203, 0.3375, 0.2383, 0.3187, 0.2408, 0.3211, 0.2248, 0.3414, 0.2925, 0.3461, 0.2782, 0.3227, 0.2811, 0.3204, 0.2978, 0.3427, 0.2162, 0.3333, 0.236, 0.3159, 0.2383, 0.3187, 0.2203, 0.3375, 0.2869, 0.349, 0.2752, 0.3246, 0.2782, 0.3227, 0.2925, 0.3461, 0.2125, 0.3288, 0.2339, 0.3128, 0.236, 0.3159, 0.2162, 0.3333, 0.2812, 0.3512, 0.2721, 0.3261, 0.2752, 0.3246, 0.2869, 0.349, 0.2091, 0.324, 0.232, 0.3094, 0.2339, 0.3128, 0.2125, 0.3288, 0.2753, 0.3529, 0.2689, 0.3273, 0.2721, 0.3261, 0.2812, 0.3512, 0.206, 0.319, 0.2304, 0.3057, 0.232, 0.3094, 0.2091, 0.324, 0.2693, 0.354, 0.2656, 0.3281, 0.2689, 0.3273, 0.2753, 0.3529, 0.329, 0.3009, 0.2956, 0.2867, 0.2962, 0.2798, 0.3317, 0.2945, 0.2032, 0.3137, 0.229, 0.3016, 0.2304, 0.3057, 0.206, 0.319, 0.2633, 0.3544, 0.2623, 0.3285, 0.2656, 0.3281, 0.2693, 0.354, 0.3261, 0.3071, 0.2947, 0.2929, 0.2956, 0.2867, 0.329, 0.3009, 0.2007, 0.3082, 0.2279, 0.297, 0.229, 0.3016, 0.2032, 0.3137, 0.2573, 0.3542, 0.259, 0.3285, 0.2623, 0.3285, 0.2633, 0.3544, 0.323, 0.3132, 0.2936, 0.2982, 0.2947, 0.2929, 0.3261, 0.3071, 0.1984, 0.3026, 0.2271, 0.2919, 0.2279, 0.297, 0.2007, 0.3082, 0.2514, 0.3535, 0.2558, 0.3281, 0.259, 0.3285, 0.2573, 0.3542, 0.3196, 0.319, 0.2921, 0.3031, 0.2936, 0.2982, 0.323, 0.3132, 0.1962, 0.2969, 0.2267, 0.2861, 0.2271, 0.2919, 0.1984, 0.3026, 0.2456, 0.3521, 0.2526, 0.3274, 0.2558, 0.3281, 0.2514, 0.3535, 0.3159, 0.3245, 0.2904, 0.3073, 0.2921, 0.3031, 0.3196, 0.319, 0.1941, 0.291, 0.2264, 0.2798, 0.2267, 0.2861, 0.1962, 0.2969, 0.24, 0.3502, 0.2494, 0.3264, 0.2526, 0.3274, 0.2456, 0.3521, 0.3119, 0.3297, 0.2884, 0.3112, 0.2904, 0.3073, 0.3159, 0.3245, 0.2346, 0.3477, 0.2464, 0.325, 0.2494, 0.3264, 0.24, 0.3502, 0.3075, 0.3345, 0.2862, 0.3147, 0.2884, 0.3112, 0.3119, 0.3297, 0.2295, 0.3448, 0.2435, 0.3232, 0.2464, 0.325, 0.2346, 0.3477, 0.259, 0.3285, 0.2594, 0.3203, 0.2617, 0.3203, 0.2623, 0.3285, 0.2936, 0.2982, 0.2806, 0.2968, 0.2803, 0.2928, 0.2947, 0.2929, 0.2271, 0.2919, 0.2407, 0.2926, 0.2402, 0.2962, 0.2279, 0.297, 0.2558, 0.3281, 0.2571, 0.3201, 0.2594, 0.3203, 0.259, 0.3285, 0.2921, 0.3031, 0.2805, 0.3004, 0.2806, 0.2968, 0.2936, 0.2982, 0.2267, 0.2861, 0.2418, 0.2885, 0.2407, 0.2926, 0.2271, 0.2919, 0.2526, 0.3274, 0.2548, 0.3196, 0.2571, 0.3201, 0.2558, 0.3281, 0.2904, 0.3073, 0.2799, 0.3037, 0.2805, 0.3004, 0.2921, 0.3031, 0.2264, 0.2798, 0.2436, 0.2842, 0.2418, 0.2885, 0.2267, 0.2861, 0.2494, 0.3264, 0.2526, 0.3188, 0.2548, 0.3196, 0.2526, 0.3274, 0.2884, 0.3112, 0.279, 0.3066, 0.2799, 0.3037, 0.2904, 0.3073, 0.2464, 0.325, 0.2505, 0.3177, 0.2526, 0.3188, 0.2494, 0.3264, 0.2862, 0.3147, 0.2778, 0.3093, 0.279, 0.3066, 0.2884, 0.3112, 0.2435, 0.3232, 0.2485, 0.3163, 0.2505, 0.3177, 0.2464, 0.325, 0.2837, 0.3177, 0.2763, 0.3117, 0.2778, 0.3093, 0.2862, 0.3147, 0.2408, 0.3211, 0.2466, 0.3147, 0.2485, 0.3163, 0.2435, 0.3232, 0.2811, 0.3204, 0.2746, 0.3138, 0.2763, 0.3117, 0.2837, 0.3177, 0.2383, 0.3187, 0.245, 0.3129, 0.2466, 0.3147, 0.2408, 0.3211, 0.2782, 0.3227, 0.2728, 0.3156, 0.2746, 0.3138, 0.2811, 0.3204, 0.236, 0.3159, 0.2435, 0.3107, 0.245, 0.3129, 0.2383, 0.3187, 0.2752, 0.3246, 0.2708, 0.3171, 0.2728, 0.3156, 0.2782, 0.3227, 0.2339, 0.3128, 0.2422, 0.3083, 0.2435, 0.3107, 0.236, 0.3159, 0.2721, 0.3261, 0.2686, 0.3184, 0.2708, 0.3171, 0.2752, 0.3246, 0.232, 0.3094, 0.2412, 0.3057, 0.2422, 0.3083, 0.2339, 0.3128, 0.2689, 0.3273, 0.2664, 0.3193, 0.2686, 0.3184, 0.2721, 0.3261, 0.2304, 0.3057, 0.2405, 0.3028, 0.2412, 0.3057, 0.232, 0.3094, 0.2656, 0.3281, 0.2641, 0.3199, 0.2664, 0.3193, 0.2689, 0.3273, 0.2956, 0.2867, 0.2793, 0.2885, 0.2775, 0.2838, 0.2962, 0.2798, 0.229, 0.3016, 0.2402, 0.2997, 0.2405, 0.3028, 0.2304, 0.3057, 0.2623, 0.3285, 0.2617, 0.3203, 0.2641, 0.3199, 0.2656, 0.3281, 0.2947, 0.2929, 0.2803, 0.2928, 0.2793, 0.2885, 0.2956, 0.2867, 0.2279, 0.297, 0.2402, 0.2962, 0.2402, 0.2997, 0.229, 0.3016, 0.2526, 0.3188, 0.2552, 0.313, 0.2566, 0.3136, 0.2548, 0.3196, 0.279, 0.3066, 0.2714, 0.3044, 0.2716, 0.3025, 0.2799, 0.3037, 0.2505, 0.3177, 0.2538, 0.3122, 0.2552, 0.313, 0.2526, 0.3188, 0.2778, 0.3093, 0.2709, 0.3062, 0.2714, 0.3044, 0.279, 0.3066, 0.2485, 0.3163, 0.2526, 0.3113, 0.2538, 0.3122, 0.2505, 0.3177, 0.2763, 0.3117, 0.2701, 0.3079, 0.2709, 0.3062, 0.2778, 0.3093, 0.2466, 0.3147, 0.2515, 0.3102, 0.2526, 0.3113, 0.2485, 0.3163, 0.2746, 0.3138, 0.2692, 0.3094, 0.2701, 0.3079, 0.2763, 0.3117, 0.245, 0.3129, 0.2505, 0.3089, 0.2515, 0.3102, 0.2466, 0.3147, 0.2728, 0.3156, 0.2681, 0.3106, 0.2692, 0.3094, 0.2746, 0.3138, 0.2435, 0.3107, 0.2497, 0.3074, 0.2505, 0.3089, 0.245, 0.3129, 0.2708, 0.3171, 0.2669, 0.3117, 0.2681, 0.3106, 0.2728, 0.3156, 0.2422, 0.3083, 0.249, 0.3058, 0.2497, 0.3074, 0.2435, 0.3107, 0.2686, 0.3184, 0.2656, 0.3126, 0.2669, 0.3117, 0.2708, 0.3171, 0.2412, 0.3057, 0.2486, 0.304, 0.249, 0.3058, 0.2422, 0.3083, 0.2664, 0.3193, 0.2642, 0.3133, 0.2656, 0.3126, 0.2686, 0.3184, 0.2405, 0.3028, 0.2485, 0.3021, 0.2486, 0.304, 0.2412, 0.3057, 0.2641, 0.3199, 0.2627, 0.3137, 0.2642, 0.3133, 0.2664, 0.3193, 0.2793, 0.2885, 0.2689, 0.2938, 0.267, 0.2917, 0.2775, 0.2838, 0.2402, 0.2997, 0.2487, 0.3001, 0.2485, 0.3021, 0.2405, 0.3028, 0.2617, 0.3203, 0.2612, 0.314, 0.2627, 0.3137, 0.2641, 0.3199, 0.2803, 0.2928, 0.2702, 0.296, 0.2689, 0.2938, 0.2793, 0.2885, 0.2402, 0.2962, 0.2492, 0.2981, 0.2487, 0.3001, 0.2402, 0.2997, 0.2594, 0.3203, 0.2596, 0.3141, 0.2612, 0.314, 0.2617, 0.3203, 0.2806, 0.2968, 0.2711, 0.2982, 0.2702, 0.296, 0.2803, 0.2928, 0.2407, 0.2926, 0.2501, 0.296, 0.2492, 0.2981, 0.2402, 0.2962, 0.2571, 0.3201, 0.2581, 0.3139, 0.2596, 0.3141, 0.2594, 0.3203, 0.2805, 0.3004, 0.2715, 0.3004, 0.2711, 0.2982, 0.2806, 0.2968, 0.2418, 0.2885, 0.2514, 0.2939, 0.2501, 0.296, 0.2407, 0.2926, 0.2548, 0.3196, 0.2566, 0.3136, 0.2581, 0.3139, 0.2571, 0.3201, 0.2799, 0.3037, 0.2716, 0.3025, 0.2715, 0.3004, 0.2805, 0.3004, 0.2436, 0.2842, 0.2533, 0.292, 0.2514, 0.2939, 0.2418, 0.2885, 0.2515, 0.3102, 0.2599, 0.3037, 0.2526, 0.3113, 0.2692, 0.3094, 0.2599, 0.3037, 0.2701, 0.3079, 0.2505, 0.3089, 0.2599, 0.3037, 0.2515, 0.3102, 0.2681, 0.3106, 0.2599, 0.3037, 0.2692, 0.3094, 0.2497, 0.3074, 0.2599, 0.3037, 0.2505, 0.3089, 0.2669, 0.3117, 0.2599, 0.3037, 0.2681, 0.3106, 0.249, 0.3058, 0.2599, 0.3037, 0.2497, 0.3074, 0.2656, 0.3126, 0.2599, 0.3037, 0.2669, 0.3117, 0.2486, 0.304, 0.2599, 0.3037, 0.249, 0.3058, 0.2642, 0.3133, 0.2599, 0.3037, 0.2656, 0.3126, 0.2485, 0.3021, 0.2599, 0.3037, 0.2486, 0.304, 0.2627, 0.3137, 0.2599, 0.3037, 0.2642, 0.3133, 0.2689, 0.2938, 0.2599, 0.3037, 0.267, 0.2917, 0.2487, 0.3001, 0.2599, 0.3037, 0.2485, 0.3021, 0.2612, 0.314, 0.2599, 0.3037, 0.2627, 0.3137, 0.2702, 0.296, 0.2599, 0.3037, 0.2689, 0.2938, 0.2492, 0.2981, 0.2599, 0.3037, 0.2487, 0.3001, 0.2596, 0.3141, 0.2599, 0.3037, 0.2612, 0.314, 0.2711, 0.2982, 0.2599, 0.3037, 0.2702, 0.296, 0.2501, 0.296, 0.2599, 0.3037, 0.2492, 0.2981, 0.2581, 0.3139, 0.2599, 0.3037, 0.2596, 0.3141, 0.2715, 0.3004, 0.2599, 0.3037, 0.2711, 0.2982, 0.2514, 0.2939, 0.2599, 0.3037, 0.2501, 0.296, 0.2566, 0.3136, 0.2599, 0.3037, 0.2581, 0.3139, 0.2716, 0.3025, 0.2599, 0.3037, 0.2715, 0.3004, 0.2533, 0.292, 0.2599, 0.3037, 0.2514, 0.2939, 0.2552, 0.313, 0.2599, 0.3037, 0.2566, 0.3136, 0.2714, 0.3044, 0.2599, 0.3037, 0.2716, 0.3025, 0.2538, 0.3122, 0.2599, 0.3037, 0.2552, 0.313, 0.2709, 0.3062, 0.2599, 0.3037, 0.2714, 0.3044, 0.2526, 0.3113, 0.2599, 0.3037, 0.2538, 0.3122, 0.2701, 0.3079, 0.2599, 0.3037, 0.2709, 0.3062, 0.1341, 0.09998, 0.1312, 0.256, 0.1269, 0.256, 0.1294, 0.09957, 0.1312, 0.256, 0.131, 0.405, 0.1267, 0.405, 0.1269, 0.256, 0.131, 0.405, 0.1309, 0.5538, 0.1267, 0.5538, 0.1267, 0.405, 0.1309, 0.5538, 0.1309, 0.7025, 0.1267, 0.7025, 0.1267, 0.5538, 0.1309, 0.7025, 0.1309, 0.8512, 0.1267, 0.8512, 0.1267, 0.7025, 0.06913, 0.09915, 0.0713, 0.2559, 0.06703, 0.256, 0.06453, 0.09931, 0.0713, 0.2559, 0.07138, 0.405, 0.06712, 0.405, 0.06703, 0.256, 0.07138, 0.405, 0.07138, 0.5538, 0.06713, 0.5538, 0.06712, 0.405, 0.07138, 0.5538, 0.07138, 0.7025, 0.06713, 0.7025, 0.06713, 0.5538, 0.07138, 0.7025, 0.07138, 0.8512, 0.06713, 0.8512, 0.06713, 0.7025, 0.1294, 0.09957, 0.1269, 0.256, 0.1226, 0.256, 0.1248, 0.09924, 0.1269, 0.256, 0.1267, 0.405, 0.1225, 0.405, 0.1226, 0.256, 0.1267, 0.405, 0.1267, 0.5538, 0.1224, 0.5538, 0.1225, 0.405, 0.1267, 0.5538, 0.1267, 0.7025, 0.1224, 0.7025, 0.1224, 0.5538, 0.1267, 0.7025, 0.1267, 0.8512, 0.1224, 0.8512, 0.1224, 0.7025, 0.06453, 0.09931, 0.06703, 0.256, 0.06276, 0.256, 0.05996, 0.0998, 0.06703, 0.256, 0.06712, 0.405, 0.06287, 0.405, 0.06276, 0.256, 0.06712, 0.405, 0.06713, 0.5538, 0.06287, 0.5538, 0.06287, 0.405, 0.06713, 0.5538, 0.06713, 0.7025, 0.06287, 0.7025, 0.06287, 0.5538, 0.06713, 0.7025, 0.06713, 0.8512, 0.06287, 0.8512, 0.06287, 0.7025, 0.1248, 0.09924, 0.1226, 0.256, 0.1184, 0.2559, 0.1202, 0.09897, 0.1226, 0.256, 0.1225, 0.405, 0.1182, 0.405, 0.1184, 0.2559, 0.1225, 0.405, 0.1224, 0.5538, 0.1182, 0.5538, 0.1182, 0.405, 0.1224, 0.5538, 0.1224, 0.7025, 0.1182, 0.7025, 0.1182, 0.5538, 0.1224, 0.7025, 0.1224, 0.8512, 0.1182, 0.8512, 0.1182, 0.7025, 0.05996, 0.0998, 0.06276, 0.256, 0.05849, 0.256, 0.05538, 0.1, 0.06276, 0.256, 0.06287, 0.405, 0.05861, 0.405, 0.05849, 0.256, 0.06287, 0.405, 0.06287, 0.5538, 0.05862, 0.5538, 0.05861, 0.405, 0.06287, 0.5538, 0.06287, 0.7025, 0.05862, 0.7025, 0.05862, 0.5538, 0.06287, 0.7025, 0.06287, 0.8512, 0.05862, 0.8512, 0.05862, 0.7025, 0.1202, 0.09897, 0.1184, 0.2559, 0.1141, 0.2559, 0.1155, 0.09875, 0.1184, 0.2559, 0.1182, 0.405, 0.1139, 0.405, 0.1141, 0.2559, 0.1182, 0.405, 0.1182, 0.5538, 0.1139, 0.5538, 0.1139, 0.405, 0.1182, 0.5538, 0.1182, 0.7025, 0.1139, 0.7025, 0.1139, 0.5538, 0.1182, 0.7025, 0.1182, 0.8512, 0.1139, 0.8512, 0.1139, 0.7025, 0.05538, 0.1, 0.05849, 0.256, 0.05422, 0.2561, 0.05083, 0.1006, 0.05849, 0.256, 0.05861, 0.405, 0.05436, 0.405, 0.05422, 0.2561, 0.05861, 0.405, 0.05862, 0.5538, 0.05436, 0.5538, 0.05436, 0.405, 0.05862, 0.5538, 0.05862, 0.7025, 0.05437, 0.7025, 0.05436, 0.5538, 0.05862, 0.7025, 0.05862, 0.8512, 0.05436, 0.8512, 0.05437, 0.7025, 0.1155, 0.09875, 0.1141, 0.2559, 0.1098, 0.2559, 0.1109, 0.09858, 0.1141, 0.2559, 0.1139, 0.405, 0.1097, 0.405, 0.1098, 0.2559, 0.1139, 0.405, 0.1139, 0.5538, 0.1097, 0.5538, 0.1097, 0.405, 0.1139, 0.5538, 0.1139, 0.7025, 0.1097, 0.7025, 0.1097, 0.5538, 0.1139, 0.7025, 0.1139, 0.8512, 0.1097, 0.8512, 0.1097, 0.7025, 0.05083, 0.1006, 0.05422, 0.2561, 0.04996, 0.2561, 0.04629, 0.1009, 0.05422, 0.2561, 0.05436, 0.405, 0.0501, 0.405, 0.04996, 0.2561, 0.05436, 0.405, 0.05436, 0.5538, 0.05011, 0.5538, 0.0501, 0.405, 0.05436, 0.5538, 0.05437, 0.7025, 0.05011, 0.7025, 0.05011, 0.5538, 0.05437, 0.7025, 0.05436, 0.8512, 0.05011, 0.8512, 0.05011, 0.7025, 0.1109, 0.09858, 0.1098, 0.2559, 0.1055, 0.2559, 0.1063, 0.09844, 0.1098, 0.2559, 0.1097, 0.405, 0.1054, 0.405, 0.1055, 0.2559, 0.1097, 0.405, 0.1097, 0.5538, 0.1054, 0.5538, 0.1054, 0.405, 0.1097, 0.5538, 0.1097, 0.7025, 0.1054, 0.7025, 0.1054, 0.5538, 0.1097, 0.7025, 0.1097, 0.8512, 0.1054, 0.8512, 0.1054, 0.7025, 0.1692, 0.1039, 0.1652, 0.2564, 0.161, 0.2564, 0.1653, 0.1032, 0.1652, 0.2564, 0.165, 0.405, 0.1607, 0.405, 0.161, 0.2564, 0.165, 0.405, 0.165, 0.5538, 0.1607, 0.5538, 0.1607, 0.405, 0.165, 0.5538, 0.165, 0.7025, 0.1607, 0.7025, 0.1607, 0.5538, 0.165, 0.7025, 0.165, 0.8512, 0.1607, 0.8512, 0.1607, 0.7025, 0.04629, 0.1009, 0.04996, 0.2561, 0.0457, 0.2561, 0.04182, 0.1013, 0.04996, 0.2561, 0.0501, 0.405, 0.04584, 0.405, 0.0457, 0.2561, 0.0501, 0.405, 0.05011, 0.5538, 0.04586, 0.5538, 0.04584, 0.405, 0.05011, 0.5538, 0.05011, 0.7025, 0.04586, 0.7025, 0.04586, 0.5538, 0.05011, 0.7025, 0.05011, 0.8512, 0.04586, 0.8512, 0.04586, 0.7025, 0.1063, 0.09844, 0.1055, 0.2559, 0.1012, 0.2559, 0.1016, 0.09835, 0.1055, 0.2559, 0.1054, 0.405, 0.1012, 0.405, 0.1012, 0.2559, 0.1054, 0.405, 0.1054, 0.5538, 0.1012, 0.5538, 0.1012, 0.405, 0.1054, 0.5538, 0.1054, 0.7025, 0.1012, 0.7025, 0.1012, 0.5538, 0.1054, 0.7025, 0.1054, 0.8512, 0.1012, 0.8512, 0.1012, 0.7025, 0.1653, 0.1032, 0.161, 0.2564, 0.1567, 0.2563, 0.161, 0.1027, 0.161, 0.2564, 0.1607, 0.405, 0.1565, 0.405, 0.1567, 0.2563, 0.1607, 0.405, 0.1607, 0.5538, 0.1565, 0.5538, 0.1565, 0.405, 0.1607, 0.5538, 0.1607, 0.7025, 0.1565, 0.7025, 0.1565, 0.5538, 0.1607, 0.7025, 0.1607, 0.8512, 0.1565, 0.8512, 0.1565, 0.7025, 0.04182, 0.1013, 0.0457, 0.2561, 0.04145, 0.2562, 0.03742, 0.102, 0.0457, 0.2561, 0.04584, 0.405, 0.04159, 0.405, 0.04145, 0.2562, 0.04584, 0.405, 0.04586, 0.5538, 0.0416, 0.5538, 0.04159, 0.405, 0.04586, 0.5538, 0.04586, 0.7025, 0.0416, 0.7025, 0.0416, 0.5538, 0.04586, 0.7025, 0.04586, 0.8512, 0.0416, 0.8512, 0.0416, 0.7025, 0.1016, 0.09835, 0.1012, 0.2559, 0.09696, 0.2559, 0.09698, 0.09827, 0.1012, 0.2559, 0.1012, 0.405, 0.09692, 0.405, 0.09696, 0.2559, 0.1012, 0.405, 0.1012, 0.5538, 0.09691, 0.5538, 0.09692, 0.405, 0.1012, 0.5538, 0.1012, 0.7025, 0.09691, 0.7025, 0.09691, 0.5538, 0.1012, 0.7025, 0.1012, 0.8512, 0.09691, 0.8512, 0.09691, 0.7025, 0.161, 0.1027, 0.1567, 0.2563, 0.1525, 0.2562, 0.1567, 0.102, 0.1567, 0.2563, 0.1565, 0.405, 0.1522, 0.405, 0.1525, 0.2562, 0.1565, 0.405, 0.1565, 0.5538, 0.1522, 0.5538, 0.1522, 0.405, 0.1565, 0.5538, 0.1565, 0.7025, 0.1522, 0.7025, 0.1522, 0.5538, 0.1565, 0.7025, 0.1565, 0.8512, 0.1522, 0.8512, 0.1522, 0.7025, 0.03742, 0.102, 0.04145, 0.2562, 0.03719, 0.2562, 0.03305, 0.1025, 0.04145, 0.2562, 0.04159, 0.405, 0.03734, 0.405, 0.03719, 0.2562, 0.04159, 0.405, 0.0416, 0.5538, 0.03735, 0.5538, 0.03734, 0.405, 0.0416, 0.5538, 0.0416, 0.7025, 0.03735, 0.7025, 0.03735, 0.5538, 0.0416, 0.7025, 0.0416, 0.8512, 0.03735, 0.8512, 0.03735, 0.7025, 0.09698, 0.09827, 0.09696, 0.2559, 0.09268, 0.2559, 0.09236, 0.0982, 0.09696, 0.2559, 0.09692, 0.405, 0.09266, 0.405, 0.09268, 0.2559, 0.09692, 0.405, 0.09691, 0.5538, 0.09266, 0.5538, 0.09266, 0.405, 0.09691, 0.5538, 0.09691, 0.7025, 0.09266, 0.7025, 0.09266, 0.5538, 0.09691, 0.7025, 0.09691, 0.8512, 0.09266, 0.8512, 0.09266, 0.7025, 0.1567, 0.102, 0.1525, 0.2562, 0.1482, 0.2562, 0.1522, 0.1016, 0.1525, 0.2562, 0.1522, 0.405, 0.148, 0.405, 0.1482, 0.2562, 0.1522, 0.405, 0.1522, 0.5538, 0.148, 0.5538, 0.148, 0.405, 0.1522, 0.5538, 0.1522, 0.7025, 0.148, 0.7025, 0.148, 0.5538, 0.1522, 0.7025, 0.1522, 0.8512, 0.148, 0.8512, 0.148, 0.7025, 0.03305, 0.1025, 0.03719, 0.2562, 0.03295, 0.2563, 0.02882, 0.103, 0.03719, 0.2562, 0.03734, 0.405, 0.03308, 0.405, 0.03295, 0.2563, 0.03734, 0.405, 0.03735, 0.5538, 0.03309, 0.5538, 0.03308, 0.405, 0.03735, 0.5538, 0.03735, 0.7025, 0.03309, 0.7025, 0.03309, 0.5538, 0.03735, 0.7025, 0.03735, 0.8512, 0.03309, 0.8512, 0.03309, 0.7025, 0.09236, 0.0982, 0.09268, 0.2559, 0.0884, 0.2559, 0.08773, 0.09843, 0.09268, 0.2559, 0.09266, 0.405, 0.0884, 0.405, 0.0884, 0.2559, 0.09266, 0.405, 0.09266, 0.5538, 0.0884, 0.5538, 0.0884, 0.405, 0.09266, 0.5538, 0.09266, 0.7025, 0.0884, 0.7025, 0.0884, 0.5538, 0.09266, 0.7025, 0.09266, 0.8512, 0.0884, 0.8512, 0.0884, 0.7025, 0.1522, 0.1016, 0.1482, 0.2562, 0.144, 0.2561, 0.1477, 0.101, 0.1482, 0.2562, 0.148, 0.405, 0.1437, 0.405, 0.144, 0.2561, 0.148, 0.405, 0.148, 0.5538, 0.1437, 0.5538, 0.1437, 0.405, 0.148, 0.5538, 0.148, 0.7025, 0.1437, 0.7025, 0.1437, 0.5538, 0.148, 0.7025, 0.148, 0.8512, 0.1437, 0.8512, 0.1437, 0.7025, 0.02882, 0.103, 0.03295, 0.2563, 0.02864, 0.2563, 0.02489, 0.1038, 0.03295, 0.2563, 0.03308, 0.405, 0.02883, 0.405, 0.02864, 0.2563, 0.03308, 0.405, 0.03309, 0.5538, 0.02884, 0.5538, 0.02883, 0.405, 0.03309, 0.5538, 0.03309, 0.7025, 0.02884, 0.7025, 0.02884, 0.5538, 0.03309, 0.7025, 0.03309, 0.8512, 0.02884, 0.8512, 0.02884, 0.7025, 0.08773, 0.09843, 0.0884, 0.2559, 0.08413, 0.2559, 0.08307, 0.09867, 0.0884, 0.2559, 0.0884, 0.405, 0.08415, 0.405, 0.08413, 0.2559, 0.0884, 0.405, 0.0884, 0.5538, 0.08415, 0.5538, 0.08415, 0.405, 0.0884, 0.5538, 0.0884, 0.7025, 0.08415, 0.7025, 0.08415, 0.5538, 0.0884, 0.7025, 0.0884, 0.8512, 0.08415, 0.8512, 0.08415, 0.7025, 0.1477, 0.101, 0.144, 0.2561, 0.1397, 0.2561, 0.1432, 0.1004, 0.144, 0.2561, 0.1437, 0.405, 0.1395, 0.405, 0.1397, 0.2561, 0.1437, 0.405, 0.1437, 0.5538, 0.1395, 0.5538, 0.1395, 0.405, 0.1437, 0.5538, 0.1437, 0.7025, 0.1395, 0.7025, 0.1395, 0.5538, 0.1437, 0.7025, 0.1437, 0.8512, 0.1395, 0.8512, 0.1395, 0.7025, 0.08307, 0.09867, 0.08413, 0.2559, 0.07985, 0.2559, 0.07842, 0.09868, 0.08413, 0.2559, 0.08415, 0.405, 0.07989, 0.405, 0.07985, 0.2559, 0.08415, 0.405, 0.08415, 0.5538, 0.07989, 0.5538, 0.07989, 0.405, 0.08415, 0.5538, 0.08415, 0.7025, 0.07989, 0.7025, 0.07989, 0.5538, 0.08415, 0.7025, 0.08415, 0.8512, 0.07989, 0.8512, 0.07989, 0.7025, 0.1432, 0.1004, 0.1397, 0.2561, 0.1354, 0.2561, 0.1387, 0.1002, 0.1397, 0.2561, 0.1395, 0.405, 0.1352, 0.405, 0.1354, 0.2561, 0.1395, 0.405, 0.1395, 0.5538, 0.1352, 0.5538, 0.1352, 0.405, 0.1395, 0.5538, 0.1395, 0.7025, 0.1352, 0.7025, 0.1352, 0.5538, 0.1395, 0.7025, 0.1395, 0.8512, 0.1352, 0.8512, 0.1352, 0.7025, 0.07842, 0.09868, 0.07985, 0.2559, 0.07557, 0.2559, 0.07377, 0.09903, 0.07985, 0.2559, 0.07989, 0.405, 0.07563, 0.405, 0.07557, 0.2559, 0.07989, 0.405, 0.07989, 0.5538, 0.07564, 0.5538, 0.07563, 0.405, 0.07989, 0.5538, 0.07989, 0.7025, 0.07564, 0.7025, 0.07564, 0.5538, 0.07989, 0.7025, 0.07989, 0.8512, 0.07564, 0.8512, 0.07564, 0.7025, 0.1387, 0.1002, 0.1354, 0.2561, 0.1312, 0.256, 0.1341, 0.09998, 0.1354, 0.2561, 0.1352, 0.405, 0.131, 0.405, 0.1312, 0.256, 0.1352, 0.405, 0.1352, 0.5538, 0.1309, 0.5538, 0.131, 0.405, 0.1352, 0.5538, 0.1352, 0.7025, 0.1309, 0.7025, 0.1309, 0.5538, 0.1352, 0.7025, 0.1352, 0.8512, 0.1309, 0.8512, 0.1309, 0.7025, 0.07377, 0.09903, 0.07557, 0.2559, 0.0713, 0.2559, 0.06913, 0.09915, 0.07557, 0.2559, 0.07563, 0.405, 0.07138, 0.405, 0.0713, 0.2559, 0.07563, 0.405, 0.07564, 0.5538, 0.07138, 0.5538, 0.07138, 0.405, 0.07564, 0.5538, 0.07564, 0.7025, 0.07138, 0.7025, 0.07138, 0.5538, 0.07564, 0.7025, 0.07564, 0.8512, 0.07138, 0.8512, 0.07138, 0.7025, 0.2215, 0.2235, 0.208, 0.2405, 0.1941, 0.2203, 0.1987, 0.219, 0.2073, 0.03385, 0.1987, 0.07922, 0.1941, 0.08047, 0.2029, 0.03112, 0.2932, 0.2504, 0.2767, 0.2738, 0.208, 0.2405, 0.2215, 0.2235, 0.2215, 0.08366, 0.208, 0.1006, 0.1941, 0.08047, 0.1987, 0.07922, 0.3009, 0.1724, 0.2895, 0.1444, 0.2916, 0.1435, 0.3036, 0.1716, 0.3009, 0.03252, 0.2895, 0.004562, 0.2916, 0.003639, 0.3036, 0.03181, 0.3017, 0.1118, 0.2845, 0.1397, 0.2784, 0.1352, 0.2951, 0.1117, 0.3017, 0.2516, 0.2845, 0.2796, 0.2784, 0.275, 0.2951, 0.2515, 0.2932, 0.1106, 0.2767, 0.1339, 0.208, 0.1006, 0.2215, 0.08366, 0.3099, 0.1728, 0.2989, 0.1399, 0.4037, 0.1573, 0.3742, 0.1803, 0.3099, 0.03297, 0.2989, 8.837e-05, 0.4037, 0.0175, 0.3742, 0.0405, 0.365, 0.2411, 0.3742, 0.1803, 0.4037, 0.1573, 0.4037, 0.2759])
me_circle.update()
me_circle_001 = bpy.data.meshes.new('Circle.001')
me_circle_001.from_pydata([(3.837, 0.1557, 0.2587), (14.29, 0.02752, 0.1555), (13.62, 0.04666, -0.1832), (4.683, 0.1141, -1.141), (2.514, 0.139, -1.062), (-0.001865, 0.06413, -0.2989), (2.072, 0.1557, 0.2761), (0.004015, 0.06413, 0.2966), (13.56, 0.04666, 0.1627), (3.837, -0.1552, 0.2587), (14.29, -0.02699, 0.1555), (13.62, -0.04613, -0.1832), (4.679, -0.26, -1.137), (2.51, -0.235, -1.057), (-0.001865, -0.0636, -0.2989), (2.072, -0.1552, 0.2761), (0.004015, -0.0636, 0.2966), (13.56, -0.04613, 0.1627), (0.2311, 0.1557, -3.836), (0.1279, 0.02752, -14.29), (-0.2108, 0.04666, -13.62), (-1.08, 0.1443, -4.593), (-0.9998, 0.1689, -2.424), (-0.3264, 0.06413, 0.003241), (0.2486, 0.1557, -2.071), (0.269, 0.06413, -0.002637), (0.1352, 0.04666, -13.56), (0.2311, -0.1552, -3.836), (0.1279, -0.02699, -14.29), (-0.2108, -0.04613, -13.62), (-1.084, -0.2297, -4.589), (-1.004, -0.2051, -2.42), (-0.3264, -0.0636, 0.003241), (0.2486, -0.1552, -2.071), (0.269, -0.0636, -0.002637), (0.1352, -0.04613, -13.56), (-3.837, 0.1557, -0.2603), (-14.29, 0.02752, -0.1572), (-13.62, 0.04666, 0.1816), (-4.719, 0.2558, 1.056), (-2.55, 0.2309, 0.9764), (0.002249, 0.06413, 0.2972), (-2.072, 0.1557, -0.2778), (-0.00363, 0.06413, -0.2982), (-13.56, 0.04666, -0.1644), (-3.837, -0.1552, -0.2603), (-14.29, -0.02699, -0.1572), (-13.62, -0.04613, 0.1816), (-4.723, -0.1182, 1.06), (-2.554, -0.1432, 0.9808), (0.002249, -0.0636, 0.2972), (-2.072, -0.1552, -0.2778), (-0.00363, -0.0636, -0.2982), (-13.56, -0.04613, -0.1644), (-0.2907, 0.1557, 3.837), (-0.1875, 0.02752, 14.29), (0.1512, 0.04666, 13.62), (1.064, 0.2349, 4.67), (0.9846, 0.2103, 2.501), (0.2668, 0.06413, -0.001896), (-0.3082, 0.1557, 2.072), (-0.3286, 0.06413, 0.003983), (-0.1948, 0.04666, 13.56), (-0.2907, -0.1552, 3.837), (-0.1875, -0.02699, 14.29), (0.1512, -0.04613, 13.62), (1.06, -0.1391, 4.674), (0.9805, -0.1637, 2.505), (0.2668, -0.0636, -0.001896), (-0.3082, -0.1552, 2.072), (-0.3286, -0.0636, 0.003983), (-0.1948, -0.04613, 13.56)], [], [(1, 2, 8), (2, 3, 0, 8), (10, 17, 11), (7, 6, 4, 5), (6, 0, 3, 4), (11, 17, 9, 12), (16, 14, 13, 15), (15, 13, 12, 9), (7, 5, 14, 16), (0, 6, 15, 9), (8, 0, 9, 17), (1, 8, 17, 10), (6, 7, 16, 15), (3, 2, 11, 12), (5, 4, 13, 14), (2, 1, 10, 11), (4, 3, 12, 13), (19, 20, 26), (20, 21, 18, 26), (28, 35, 29), (25, 24, 22, 23), (24, 18, 21, 22), (29, 35, 27, 30), (34, 32, 31, 33), (33, 31, 30, 27), (25, 23, 32, 34), (18, 24, 33, 27), (26, 18, 27, 35), (19, 26, 35, 28), (24, 25, 34, 33), (21, 20, 29, 30), (23, 22, 31, 32), (20, 19, 28, 29), (22, 21, 30, 31), (37, 38, 44), (38, 39, 36, 44), (46, 53, 47), (43, 42, 40, 41), (42, 36, 39, 40), (47, 53, 45, 48), (52, 50, 49, 51), (51, 49, 48, 45), (43, 41, 50, 52), (36, 42, 51, 45), (44, 36, 45, 53), (37, 44, 53, 46), (42, 43, 52, 51), (39, 38, 47, 48), (41, 40, 49, 50), (38, 37, 46, 47), (40, 39, 48, 49), (55, 56, 62), (56, 57, 54, 62), (64, 71, 65), (61, 60, 58, 59), (60, 54, 57, 58), (65, 71, 63, 66), (70, 68, 67, 69), (69, 67, 66, 63), (61, 59, 68, 70), (54, 60, 69, 63), (62, 54, 63, 71), (55, 62, 71, 64), (60, 61, 70, 69), (57, 56, 65, 66), (59, 58, 67, 68), (56, 55, 64, 65), (58, 57, 66, 67)])
me_circle_001.polygons.foreach_set('use_smooth', [True] * 68)
_uv = me_circle_001.uv_layers.new(name='UVMap')
_uv.uv.foreach_set('vector', [0.5755, 0.9758, 0.5445, 0.9418, 0.5663, 0.9357, 0.5445, 0.9418, 0.4961, 0.2877, 0.6037, 0.2368, 0.5663, 0.9357, 0.5768, 0.9696, 0.5737, 0.9352, 0.6009, 0.9427, 0.6453, 0.06441, 0.6201, 0.1251, 0.526, 0.1231, 0.6606, 0.0001976, 0.6201, 0.1251, 0.6037, 0.2368, 0.4961, 0.2877, 0.526, 0.1231, 0.6009, 0.9427, 0.5737, 0.9352, 0.625, 0.2388, 0.7249, 0.3086, 0.649, 0.06539, 0.6699, 0.02891, 0.7268, 0.155, 0.636, 0.1284, 0.636, 0.1284, 0.7268, 0.155, 0.7249, 0.3086, 0.625, 0.2388, 0.6453, 0.06441, 0.6606, 0.0001976, 0.6699, 0.02891, 0.649, 0.06539, 0.6037, 0.2368, 0.6201, 0.1251, 0.636, 0.1284, 0.625, 0.2388, 0.5663, 0.9357, 0.6037, 0.2368, 0.625, 0.2388, 0.5737, 0.9352, 0.5755, 0.9758, 0.5663, 0.9357, 0.5737, 0.9352, 0.5768, 0.9696, 0.6201, 0.1251, 0.6453, 0.06441, 0.649, 0.06539, 0.636, 0.1284, 0.7537, 0.3119, 0.6063, 0.9453, 0.6009, 0.9427, 0.7249, 0.3086, 0.6606, 0.0001976, 0.7537, 0.1483, 0.7268, 0.155, 0.6699, 0.02891, 0.6063, 0.9453, 0.5755, 0.9758, 0.5768, 0.9696, 0.6009, 0.9427, 0.7537, 0.1483, 0.7537, 0.3119, 0.7249, 0.3086, 0.7268, 0.155, 0.7799, 0.0001977, 0.8207, 0.03019, 0.7992, 0.04117, 0.8207, 0.03019, 0.9998, 0.7061, 0.9082, 0.7703, 0.7992, 0.04117, 0.7794, 0.006511, 0.7913, 0.04315, 0.762, 0.04056, 0.9127, 0.903, 0.9157, 0.8804, 0.9916, 0.8716, 0.909, 0.9689, 0.9157, 0.8804, 0.9082, 0.7703, 0.9998, 0.7061, 0.9916, 0.8716, 0.762, 0.04056, 0.7913, 0.04315, 0.889, 0.7715, 0.7825, 0.7331, 0.907, 0.9124, 0.9008, 0.9477, 0.8249, 0.8768, 0.9016, 0.8752, 0.9016, 0.8752, 0.8249, 0.8768, 0.7825, 0.7331, 0.889, 0.7715, 0.9127, 0.903, 0.909, 0.9689, 0.9008, 0.9477, 0.907, 0.9124, 0.9082, 0.7703, 0.9157, 0.8804, 0.9016, 0.8752, 0.889, 0.7715, 0.7992, 0.04117, 0.9082, 0.7703, 0.889, 0.7715, 0.7913, 0.04315, 0.7799, 0.0001977, 0.7992, 0.04117, 0.7913, 0.04315, 0.7794, 0.006511, 0.9157, 0.8804, 0.9127, 0.903, 0.907, 0.9124, 0.9016, 0.8752, 0.7541, 0.7374, 0.7541, 0.03816, 0.762, 0.04056, 0.7825, 0.7331, 0.909, 0.9689, 0.8033, 0.8899, 0.8249, 0.8768, 0.9008, 0.9477, 0.7541, 0.03816, 0.7799, 0.0001977, 0.7794, 0.006511, 0.762, 0.04056, 0.8033, 0.8899, 0.7541, 0.7374, 0.7825, 0.7331, 0.8249, 0.8768, 0.1697, 0.0001977, 0.2005, 0.03061, 0.1798, 0.03677, 0.2005, 0.03061, 0.2453, 0.6811, 0.1432, 0.7377, 0.1798, 0.03677, 0.1683, 0.004753, 0.1726, 0.03731, 0.1473, 0.02997, 0.1037, 0.9079, 0.1278, 0.8491, 0.2196, 0.8464, 0.08645, 0.9848, 0.1278, 0.8491, 0.1432, 0.7377, 0.2453, 0.6811, 0.2196, 0.8464, 0.1473, 0.02997, 0.1726, 0.03731, 0.122, 0.7358, 0.02793, 0.6657, 0.1002, 0.907, 0.07901, 0.9437, 0.02582, 0.8174, 0.1123, 0.8462, 0.1123, 0.8462, 0.02582, 0.8174, 0.02793, 0.6657, 0.122, 0.7358, 0.1037, 0.9079, 0.08645, 0.9848, 0.07901, 0.9437, 0.1002, 0.907, 0.1432, 0.7377, 0.1278, 0.8491, 0.1123, 0.8462, 0.122, 0.7358, 0.1798, 0.03677, 0.1432, 0.7377, 0.122, 0.7358, 0.1726, 0.03731, 0.1697, 0.0001977, 0.1798, 0.03677, 0.1726, 0.03731, 0.1683, 0.004753, 0.1278, 0.8491, 0.1037, 0.9079, 0.1002, 0.907, 0.1123, 0.8462, 0.0001976, 0.6633, 0.1407, 0.0263, 0.1473, 0.02997, 0.02793, 0.6657, 0.08645, 0.9848, 0.0001976, 0.8229, 0.02582, 0.8174, 0.07901, 0.9437, 0.1407, 0.0263, 0.1697, 0.0001977, 0.1683, 0.004753, 0.1473, 0.02997, 0.0001976, 0.8229, 0.0001976, 0.6633, 0.02793, 0.6657, 0.02582, 0.8174, 0.3208, 0.9835, 0.2902, 0.953, 0.3109, 0.9469, 0.2902, 0.953, 0.2457, 0.2985, 0.3504, 0.2467, 0.3109, 0.9469, 0.3222, 0.979, 0.3181, 0.9464, 0.3434, 0.9539, 0.3909, 0.07655, 0.3664, 0.1355, 0.2732, 0.1337, 0.4086, 0.0001976, 0.3664, 0.1355, 0.3504, 0.2467, 0.2457, 0.2985, 0.2732, 0.1337, 0.3434, 0.9539, 0.3181, 0.9464, 0.3717, 0.2488, 0.468, 0.3157, 0.3945, 0.07749, 0.4161, 0.04041, 0.4702, 0.1645, 0.3819, 0.1384, 0.3819, 0.1384, 0.4702, 0.1645, 0.468, 0.3157, 0.3717, 0.2488, 0.3909, 0.07655, 0.4086, 0.0001976, 0.4161, 0.04041, 0.3945, 0.07749, 0.3504, 0.2467, 0.3664, 0.1355, 0.3819, 0.1384, 0.3717, 0.2488, 0.3109, 0.9469, 0.3504, 0.2467, 0.3717, 0.2488, 0.3181, 0.9464, 0.3208, 0.9835, 0.3109, 0.9469, 0.3181, 0.9464, 0.3222, 0.979, 0.3664, 0.1355, 0.3909, 0.07655, 0.3945, 0.07749, 0.3819, 0.1384, 0.4957, 0.3182, 0.3499, 0.9576, 0.3434, 0.9539, 0.468, 0.3157, 0.4086, 0.0001976, 0.4957, 0.1589, 0.4702, 0.1645, 0.4161, 0.04041, 0.3499, 0.9576, 0.3208, 0.9835, 0.3222, 0.979, 0.3434, 0.9539, 0.4957, 0.1589, 0.4957, 0.3182, 0.468, 0.3157, 0.4702, 0.1645])
me_circle_001.update()

# ---- objects
ob_circle = bpy.data.objects.new('Circle', me_circle)
ob_wings = bpy.data.objects.new('Wings', me_circle_001)

# ---- transforms, parenting, visibility, modifiers, constraints
ob_circle.location = (0.0, 0.0, 0.0)
_m = ob_circle.modifiers.new('Subdivision', 'SUBSURF')
_m.subdivision_type = 'SIMPLE'
_m.levels = 3
_m.render_levels = 3
ob_wings.location = (0.0002393, -2.149, 26.32)
ob_wings.rotation_euler = (-0.0, 0.0, 3.142)
_m = ob_wings.modifiers.new('Subdivision', 'SUBSURF')
_m.subdivision_type = 'SIMPLE'
_m.levels = 3
_m.render_levels = 3

# ---- collection membership
col_collection.objects.link(ob_circle)
col_collection.objects.link(ob_wings)

# ---- scene / render settings (as saved in the file)
scene.frame_start = 1; scene.frame_end = 239; scene.frame_set(1)
scene.render.engine = 'BLENDER_EEVEE_NEXT'
scene.render.fps = 60
scene.cycles.sampling_pattern = 'TABULATED_SOBOL'
scene.cycles.use_light_tree = False
scene.view_settings.view_transform = 'Filmic'
bpy.context.view_layer.update()

# ---- added for rendering (the .blend has no active camera and no usable light): camera, sun
cam_auto = bpy.data.cameras.new('AutoCamera')
cam_auto.lens = 50.0
cam_auto.sensor_width = 36.0
cam_auto.clip_end = 1000.0
ob_auto_camera = bpy.data.objects.new('AutoCamera', cam_auto)
scene.collection.objects.link(ob_auto_camera)
ob_auto_camera.location = (54.6084, -64.6942, 58.7652)
ob_auto_camera.rotation_euler = (1.09748, -7.21219e-08, 0.694738)
scene.camera = ob_auto_camera
light_auto_sun = bpy.data.lights.new('AutoSun', 'SUN')
light_auto_sun.energy = 3.0
light_auto_sun.angle = 0.0523599
ob_auto_sun = bpy.data.objects.new('AutoSun', light_auto_sun)
scene.collection.objects.link(ob_auto_sun)
ob_auto_sun.rotation_euler = (0.872665, 0.174533, 0.523599)
bpy.context.view_layer.update()
